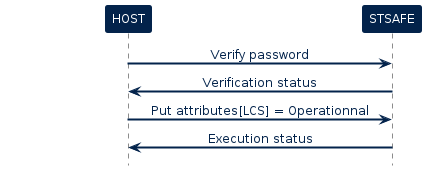

The diagram above was rendered by PlantUML. Its source (embedded in the PNG):
@startuml inline_umlgraph_26.png

!$ST_FONT = Helvetica


!$ST_WHITE =  		  "#FFFFFF"

!$ST_DARK_BLUE = 	  "#03234B"
!$ST_DARK_BLUE_75 =   "#425A78"
!$ST_DARK_BLUE_50 =   "#8191A5"
!$ST_DARK_BLUE_25 =   "#BDC5D0"

!$ST_BLUE = 		  "#3CB4E6"
!$ST_BLUE_75 = 		  "#6DC7EC"
!$ST_BLUE_50 = 		  "#9DD9F2"
!$ST_BLUE_25 = 		  "#CEECF9"

!$ST_YELLOW = 	      "#FFD200"
!$ST_YELLOW_75 =      "#FFDD40"
!$ST_YELLOW_50 =      "#FFE87F"
!$ST_YELLOW_25 =      "#FFF4BF"

!$ST_PINK =   		  "#E6007E"
!$ST_PINK_75 =		  "#EC409E"
!$ST_PINK_50 =		  "#F27FBE"
!$ST_PINK_25 =		  "#F8BCDD"


!$ST_GREY =			  "#464650"
!$ST_GREY_75 =		  "#74747C"
!$ST_GREY_50 =		  "#A2A2A7"
!$ST_GREY_25 =		  "#D1D1D3"

!$ST_GREEN = 		  "#49B170"
!$ST_GREEN_75 = 	  "#77C594"
!$ST_GREEN_50 = 	  "#A4D8B7"
!$ST_GREEN_25 = 	  "#D1EBDB"

!$ST_DARK_GREEN = 	  "#04572F"
!$ST_DARK_GREEN_75 =  "#438163"
!$ST_DARK_GREEN_50 =  "#81AB97"
!$ST_DARK_GREEN_25 =  "#BDD3C8"

!$ST_PURPLE = 		  "#8C0078"
!$ST_PURPLE_75 = 	  "#A940A9"
!$ST_PURPLE_50 = 	  "#C57FBB"
!$ST_PURPLE_25 = 	  "#E2BFDD"

skinparam shadowing             false
skinparam  Arrow {
    Color            $ST_DARK_BLUE
    FontColor        $ST_DARK_BLUE
    FontName         $ST_FONT
    FontSize         12
    MessageAlignment center
    HeadColor        $ST_DARK_BLUE
    Thickness        2
    FontStyle        normal
    LollipopColor    $ST_DARK_BLUE
  }


skinparam FontColor				$ST_DARK_BLUE
skinparam Linetype           ortho



skinparam Activity {
  BackgroundColor           $ST_BLUE_25
  BorderColor               $ST_DARK_BLUE
  FontColor                 $ST_DARK_BLUE
  FontStyle                 normal
  FontSize                  12
  Diamond {
    BackgroundColor    $ST_BLUE_25
    BorderColor        $ST_DARK_BLUE
    FontColor          $ST_DARK_BLUE
  }
}


skinparam Package {
    Style  frame
}

skinparam component {
    Style rectangle
}

skinparam Rectangle {
  BackgroundColor 		$ST_WHITE
  BorderColor     		$ST_DARK_BLUE
  FontSize        		16
  FontColor       		$ST_DARK_BLUE
  FontStyle       		bold
  BorderThickness 		1.5
  StereotypeFontName 	$ST_FONT
  StereotypeFontSize 	12
  StereotypeFontColor 	$ST_DARK_BLUE
  StereotypeFontStyle 	normal
}

skinparam File {
  BackgroundColor $ST_WHITE
  BorderColor     $ST_DARK_BLUE
  FontSize        12
  FontColor       $ST_DARK_BLUE
  FontStyle       normal
  BorderThickness 1 
  Stereotype {
    FontName $ST_FONT
    FontSize 12
    FontColor $ST_DARK_BLUE
    FontStyle normal
  }
}

skinparam Frame {
  BackgroundColor $ST_WHITE
  HeaderFontColor $ST_DARK_BLUE
  HeaderBackgroundColor $ST_DARK_BLUE
  BorderColor     $ST_DARK_BLUE
  FontSize        14
  FontColor       $ST_DARK_BLUE
  FontStyle       bold
  BorderThickness 1 
  Stereotype {
    FontName $ST_FONT
    FontSize 10
    FontColor $ST_DARK_BLUE
    FontStyle normal
  }
}

skinparam Node {
  BackgroundColor 		$ST_BLUE
  BorderColor     		$ST_DARK_BLUE
  FontSize        		16
  FontColor       		$ST_WHITE
  FontStyle       		bold
  BorderThickness 		1.5
  StereotypeFontName 	$ST_FONT
  StereotypeFontSize 	12
  StereotypeFontColor 	$ST_WHITE
  StereotypeFontStyle 	normal
}



skinparam	Sequence {

    BorderColor 		$ST_DARK_BLUE
    BackgroundColor 	$ST_WHITE
    StartColor 			$ST_DARK_BLUE
    EndColor 			$ST_DARK_BLUE

    ReferenceAlignment          center
    ReferenceBackgroundColor    $ST_WHITE
    ReferenceBorderColor        $ST_DARK_BLUE
    ReferenceBorderThickness    1
    ReferenceFontColor          $ST_DARK_BLUE
    ReferenceFontName           $ST_FONT
    ReferenceFontSize           12
    ReferenceFontStyle          normal
    ReferenceHeaderBackgroundColor  $ST_WHITE

    Message {
      Alignment     center
      TextAligmenet center
    }

    Title {
        FontColor $ST_DARK_BLUE
        FontName  $ST_FONT
        FontSize  16
        FontStyle bold
    }

    Box {
        BackgroundColor $ST_WHITE
        BorderColor     $ST_DARK_BLUE
        FontColor       $ST_DARK_BLUE
        FontName        $ST_FONT
    }

    Group {
      
      BackgroundColor   $ST_DARK_BLUE
      BorderColor 		  $ST_DARK_BLUE
      FontColor 		    $ST_DARK_BLUE
      FontName          $ST_FONT
      FontStyle         normal
      FontSize          12
      
      Header {
        FontColor        $ST_WHITE
        FontSize 		 12
        FontStyle 	     normal
        BackgroundColor  $ST_DARK_BLUE
      }
      
      Body {
        BackgroundColor    $ST_WHITE
      }
    }

    Divider {
      BackgroundColor 	$ST_BLUE_25
      BorderColor 		$ST_DARK_BLUE
      BorderThickness 	1
      FontColor 		$ST_WHITE
    }   

    


    Stereotype {
      FontName  $ST_FONT
      FontSize  12
      FontColor $ST_WHITE
      FontStyle normal
    }  

}


skinparam stereotype {
    StereotypePosition          center
    CBackgroundColor 			$ST_WHITE
    CBorderColor 				$ST_DARK_BLUE
    ABackgroundColor 			$ST_WHITE
    ABorderColor 				$ST_DARK_BLUE
    IBackgroundColor 			$ST_WHITE
    IBorderColor 				$ST_DARK_BLUE
    EBackgroundColor 			$ST_WHITE
    EBorderColor 				$ST_DARK_BLUE
    NBackgroundColor 			$ST_WHITE
    NBorderColor 				$ST_DARK_BLUE
}

skinparam participant {
	FontName					$ST_FONT
	FontColor 					$ST_WHITE
	FontStyle					normal
    FontSize                    12
	BorderColor 				$ST_DARK_BLUE
	BackgroundColor 			$ST_DARK_BLUE
	BorderThickness 			1
	Padding                     100
}

skinparam Actor {
    BorderColor 		        $ST_DARK_BLUE
    TitleFontColor 				$ST_DARK_BLUE
    BackgroundColor 			$ST_WHITE
    StartColor 					$ST_DARK_BLUE
    EndColor 					$ST_DARK_BLUE
    BoxBackgroundColor 			$ST_BLUE_25
    BoxBorderColor 				$ST_BLUE_25
    BoxFontColor 				$ST_WHITE
    DelayFontColor 				$ST_DARK_BLUE
    LifeLineBorderColor 		$ST_DARK_BLUE
    LifeLineBorderThickness 	1
    LifeLineBackgroundColor 	$ST_WHITE
    GroupBorderColor 			$ST_DARK_BLUE
    GroupFontColor 				$ST_DARK_BLUE
    GroupHeaderFontColor 		$ST_WHITE
    DividerBackgroundColor 		$ST_BLUE_25
    DividerBorderColor 			$ST_BLUE_25
    DividerBorderThickness 		1
    DividerFontColor 			$ST_WHITE
    ReferenceBackgroundColor 	$ST_WHITE
    ReferenceBorderColor 		$ST_DARK_BLUE
    ReferenceFontColor 			$ST_DARK_BLUE
    ReferenceHeaderFontColor 	$ST_DARK_BLUE
    StereotypeFontColor 		$ST_DARK_BLUE
    StereotypeFontSize 			10
    StereotypeFontStyle			normal
	FontColor 					$ST_DARK_BLUE
    FontSize                    12
	FontName					$ST_FONT
	FontStyle					normal
}

skinparam entity {
	BorderColor 				$ST_DARK_BLUE
	BackgroundColor 			$ST_WHITE 
	FontColor 					$ST_DARK_BLUE
    FontSize                    12
	FontName					$ST_FONT
	FontStyle					normal
}

skinparam note {
	TextAlignment          		center
	Shadowing					false
	BorderThickness 			1
	BackgroundColor 			$ST_DARK_BLUE
	BorderColor 				$ST_DARK_BLUE
	FontColor 					$ST_WHITE
    FontSize                    12
	FontName					$ST_FONT
	FontStyle					normal
}

skinparam interface {
    FontColor 					$ST_PINK
    FontSize                    12
	BackgroundColor  			$ST_BLUE_25
	BorderColor  				$ST_BLUE_25
	FontName					$ST_FONT
	FontStyle					normal
}

skinparam usecase {
	FontColor 					$ST_DARK_BLUE
	BorderColor 				$ST_DARK_BLUE
	BackgroundColor 			$ST_WHITE 
	BorderThickness 			1
	StereotypeFontColor 		$ST_DARK_BLUE
    StereotypeFontSize 			10
    StereotypeFontStyle			normal
}


<style>
timingDiagram {
    LineThickness 1
    LineColor $ST_DARK_BLUE
    FontColor $ST_DARK_BLUE

    constraintArrow {
      LineColor $ST_PINK
    }
    arrow {
      LineColor $ST_PINK
    }
    concise {
	  FontColor       $ST_WHITE
      BackgroundColor $ST_DARK_BLUE_75 
      LineColor       $ST_DARK_BLUE
    }
    robust {
      LineThickness   2
      LineColor       $ST_DARK_BLUE
    }
    clock {
      LineThickness   2
      LineColor       $ST_DARK_BLUE
    }
    binary {
      LineThickness   2
      LineColor       $ST_DARK_BLUE 
    }
}
</style>



skinparam SequenceGroupBodyBackgroundColor transparent
	
    hide footbox

    !$STSE_API = $ST_GREEN_50
    !$STSE_SERVICE = $ST_YELLOW_50
    !$STSE_CORE = $ST_PINK_25 
    !$STSE_ACTIVITY = $ST_DARK_BLUE_25


    skinparam legend {
        BackgroundColor #White
        BorderColor $ST_DARK_BLUE
        EntrySeparator #White
    }


    !procedure $add_legend()
    legend right 
        <#White,#White>| | |<font color=$STSE_API><&media-stop></font> | <b>API routine</b> |
        | | |<font color=$STSE_SERVICE><&media-stop></font> | <b>service routine</b> |
        | | |<font color=$STSE_CORE><&media-stop></font> | <b>core/platform routine</b> |
    endlegend
    !endprocedure


    !procedure $command_exchange($participant_sender,$cmd,$param,$participant_target,$return)
    $participant_sender -> $participant_target : <b>$cmd</b>$param
            activate $participant_target $STSE_ACTIVITY
            return $return
    !endprocedure

    !procedure $stsafea_service_uml($service_name,$cmd,$param,$return)


        participant HOST 
        participant SE as "STSAFE-Axxx"
    
    group $service_name
        activate HOST $STSE_ACTIVITY
        $command_exchange(HOST,$cmd,$param,SE,$return)
    end 
    !endprocedure


HOST -> STSAFE : Verify password
HOST <- STSAFE : Verification status
HOST -> STSAFE : Put attributes[LCS] = Operationnal
HOST <- STSAFE : Execution status
@enduml